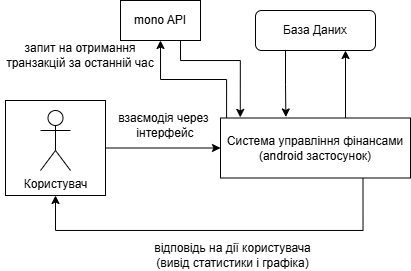

The diagram above was exported from draw.io. Its source (the exported page's mxGraphModel, read from the mxfile embedded in the PNG):
<mxGraphModel dx="801" dy="447" grid="1" gridSize="10" guides="1" tooltips="1" connect="1" arrows="1" fold="1" page="1" pageScale="1" pageWidth="827" pageHeight="1169" math="0" shadow="0">
  <root>
    <mxCell id="0" />
    <mxCell id="1" parent="0" />
    <mxCell id="6mFMUIBWXfwL8w88-ygK-6" style="edgeStyle=orthogonalEdgeStyle;rounded=0;orthogonalLoop=1;jettySize=auto;html=1;entryX=0;entryY=0.5;entryDx=0;entryDy=0;" parent="1" source="6mFMUIBWXfwL8w88-ygK-5" target="6mFMUIBWXfwL8w88-ygK-1" edge="1">
      <mxGeometry relative="1" as="geometry" />
    </mxCell>
    <mxCell id="6mFMUIBWXfwL8w88-ygK-12" style="edgeStyle=orthogonalEdgeStyle;rounded=0;orthogonalLoop=1;jettySize=auto;html=1;entryX=0.75;entryY=1;entryDx=0;entryDy=0;" parent="1" source="6mFMUIBWXfwL8w88-ygK-1" target="6mFMUIBWXfwL8w88-ygK-10" edge="1">
      <mxGeometry relative="1" as="geometry">
        <Array as="points">
          <mxPoint x="360" y="180" />
          <mxPoint x="360" y="180" />
        </Array>
      </mxGeometry>
    </mxCell>
    <mxCell id="6mFMUIBWXfwL8w88-ygK-20" style="edgeStyle=orthogonalEdgeStyle;rounded=0;orthogonalLoop=1;jettySize=auto;html=1;exitX=0.032;exitY=0.01;exitDx=0;exitDy=0;entryX=0.5;entryY=1;entryDx=0;entryDy=0;exitPerimeter=0;" parent="1" source="6mFMUIBWXfwL8w88-ygK-1" target="6mFMUIBWXfwL8w88-ygK-15" edge="1">
      <mxGeometry relative="1" as="geometry">
        <Array as="points">
          <mxPoint x="246" y="139" />
          <mxPoint x="180" y="139" />
        </Array>
      </mxGeometry>
    </mxCell>
    <mxCell id="6mFMUIBWXfwL8w88-ygK-27" style="edgeStyle=orthogonalEdgeStyle;rounded=0;orthogonalLoop=1;jettySize=auto;html=1;exitX=0.75;exitY=1;exitDx=0;exitDy=0;entryX=0.5;entryY=1;entryDx=0;entryDy=0;" parent="1" source="6mFMUIBWXfwL8w88-ygK-1" target="6mFMUIBWXfwL8w88-ygK-5" edge="1">
      <mxGeometry relative="1" as="geometry">
        <Array as="points">
          <mxPoint x="382" y="290" />
          <mxPoint x="75" y="290" />
        </Array>
      </mxGeometry>
    </mxCell>
    <mxCell id="6mFMUIBWXfwL8w88-ygK-1" value="Система управління фінансами&lt;div&gt;(android застосунок)&lt;/div&gt;" style="rounded=0;whiteSpace=wrap;html=1;" parent="1" vertex="1">
      <mxGeometry x="240" y="177.5" width="190" height="60" as="geometry" />
    </mxCell>
    <mxCell id="6mFMUIBWXfwL8w88-ygK-10" value="База Даних" style="rounded=1;whiteSpace=wrap;html=1;" parent="1" vertex="1">
      <mxGeometry x="275" y="70" width="120" height="40" as="geometry" />
    </mxCell>
    <mxCell id="6mFMUIBWXfwL8w88-ygK-22" style="edgeStyle=orthogonalEdgeStyle;rounded=0;orthogonalLoop=1;jettySize=auto;html=1;entryX=0.104;entryY=-0.01;entryDx=0;entryDy=0;entryPerimeter=0;exitX=0.75;exitY=1;exitDx=0;exitDy=0;" parent="1" source="6mFMUIBWXfwL8w88-ygK-15" target="6mFMUIBWXfwL8w88-ygK-1" edge="1">
      <mxGeometry relative="1" as="geometry">
        <mxPoint x="259" y="160" as="targetPoint" />
        <Array as="points">
          <mxPoint x="200" y="120" />
          <mxPoint x="260" y="120" />
        </Array>
      </mxGeometry>
    </mxCell>
    <mxCell id="6mFMUIBWXfwL8w88-ygK-15" value="mono API" style="rounded=0;whiteSpace=wrap;html=1;" parent="1" vertex="1">
      <mxGeometry x="140" y="60" width="80" height="40" as="geometry" />
    </mxCell>
    <mxCell id="6mFMUIBWXfwL8w88-ygK-18" value="взаємодія через&amp;nbsp;&lt;div&gt;інтерфейс&lt;/div&gt;" style="text;html=1;align=center;verticalAlign=middle;whiteSpace=wrap;rounded=0;" parent="1" vertex="1">
      <mxGeometry x="95" y="170" width="180" height="30" as="geometry" />
    </mxCell>
    <mxCell id="6mFMUIBWXfwL8w88-ygK-19" style="edgeStyle=orthogonalEdgeStyle;rounded=0;orthogonalLoop=1;jettySize=auto;html=1;exitX=0.25;exitY=1;exitDx=0;exitDy=0;entryX=0.344;entryY=-0.017;entryDx=0;entryDy=0;entryPerimeter=0;" parent="1" source="6mFMUIBWXfwL8w88-ygK-10" target="6mFMUIBWXfwL8w88-ygK-1" edge="1">
      <mxGeometry relative="1" as="geometry" />
    </mxCell>
    <mxCell id="6mFMUIBWXfwL8w88-ygK-21" value="запит на отримання транзакцій за останній час" style="text;html=1;align=center;verticalAlign=middle;whiteSpace=wrap;rounded=0;" parent="1" vertex="1">
      <mxGeometry x="20" y="100" width="160" height="30" as="geometry" />
    </mxCell>
    <mxCell id="6mFMUIBWXfwL8w88-ygK-28" value="відповідь на дії користувача&lt;br&gt;(вивід статистики і графіка)" style="text;html=1;align=center;verticalAlign=middle;whiteSpace=wrap;rounded=0;" parent="1" vertex="1">
      <mxGeometry x="170" y="300" width="165" height="30" as="geometry" />
    </mxCell>
    <mxCell id="6mFMUIBWXfwL8w88-ygK-48" value="" style="group" parent="1" connectable="0" vertex="1">
      <mxGeometry x="25" y="160" width="100" height="95" as="geometry" />
    </mxCell>
    <mxCell id="6mFMUIBWXfwL8w88-ygK-5" value="" style="rounded=0;whiteSpace=wrap;html=1;aspect=fixed;" parent="6mFMUIBWXfwL8w88-ygK-48" vertex="1">
      <mxGeometry width="100" height="95" as="geometry" />
    </mxCell>
    <mxCell id="6mFMUIBWXfwL8w88-ygK-2" value="Користувач" style="shape=umlActor;verticalLabelPosition=bottom;verticalAlign=top;html=1;outlineConnect=0;aspect=fixed;" parent="6mFMUIBWXfwL8w88-ygK-48" vertex="1">
      <mxGeometry x="35" y="10" width="30" height="60" as="geometry" />
    </mxCell>
  </root>
</mxGraphModel>